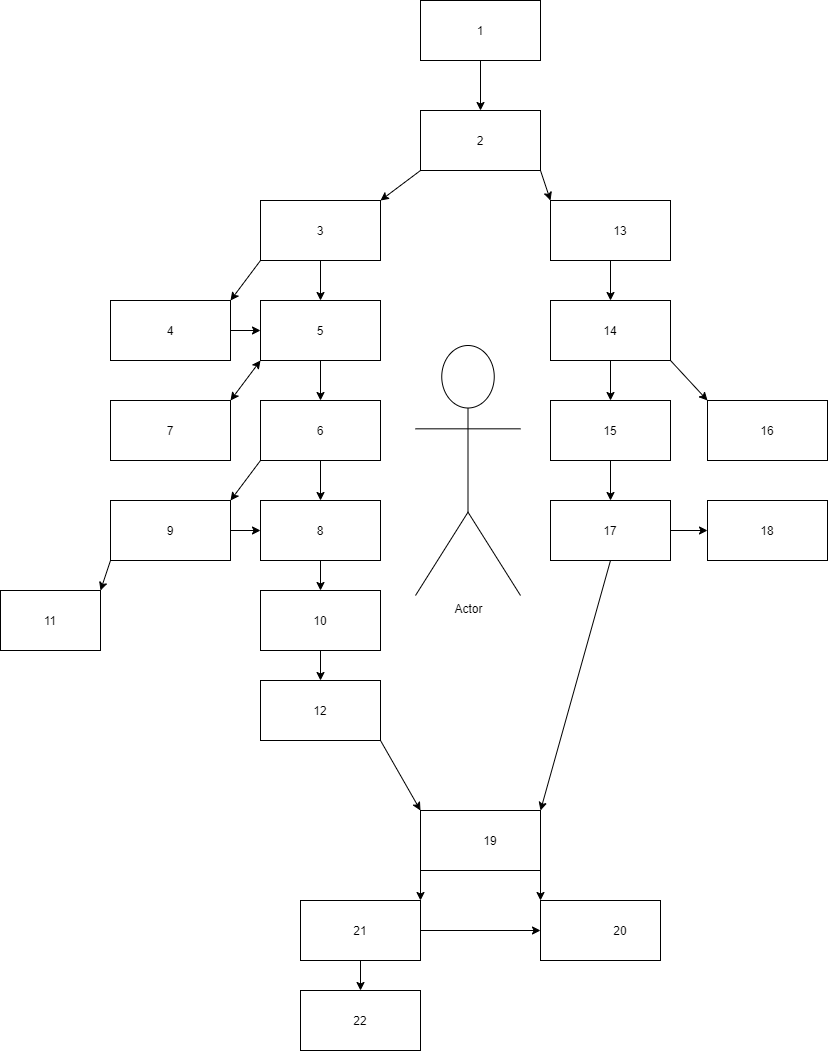

The diagram above was exported from draw.io. Its source (the exported page's mxGraphModel, read from the mxfile embedded in the PNG):
<mxGraphModel dx="512" dy="579" grid="1" gridSize="10" guides="1" tooltips="1" connect="1" arrows="1" fold="1" page="1" pageScale="1" pageWidth="827" pageHeight="1169" math="0" shadow="0">
  <root>
    <mxCell id="WIyWlLk6GJQsqaUBKTNV-0" />
    <mxCell id="WIyWlLk6GJQsqaUBKTNV-1" parent="WIyWlLk6GJQsqaUBKTNV-0" />
    <mxCell id="rVrIoQW1rkuA-yge87CD-0" value="" style="rounded=0;whiteSpace=wrap;html=1;" parent="WIyWlLk6GJQsqaUBKTNV-1" vertex="1">
      <mxGeometry x="420" y="150" width="120" height="60" as="geometry" />
    </mxCell>
    <mxCell id="rVrIoQW1rkuA-yge87CD-1" value="" style="rounded=0;whiteSpace=wrap;html=1;" parent="WIyWlLk6GJQsqaUBKTNV-1" vertex="1">
      <mxGeometry x="420" y="40" width="120" height="60" as="geometry" />
    </mxCell>
    <mxCell id="rVrIoQW1rkuA-yge87CD-2" value="" style="rounded=0;whiteSpace=wrap;html=1;" parent="WIyWlLk6GJQsqaUBKTNV-1" vertex="1">
      <mxGeometry x="260" y="240" width="120" height="60" as="geometry" />
    </mxCell>
    <mxCell id="rVrIoQW1rkuA-yge87CD-3" value="" style="rounded=0;whiteSpace=wrap;html=1;" parent="WIyWlLk6GJQsqaUBKTNV-1" vertex="1">
      <mxGeometry x="550" y="240" width="120" height="60" as="geometry" />
    </mxCell>
    <mxCell id="rVrIoQW1rkuA-yge87CD-4" value="" style="rounded=0;whiteSpace=wrap;html=1;" parent="WIyWlLk6GJQsqaUBKTNV-1" vertex="1">
      <mxGeometry x="110" y="340" width="120" height="60" as="geometry" />
    </mxCell>
    <mxCell id="rVrIoQW1rkuA-yge87CD-5" value="" style="endArrow=classic;html=1;rounded=0;exitX=0.5;exitY=1;exitDx=0;exitDy=0;entryX=0.5;entryY=0;entryDx=0;entryDy=0;" parent="WIyWlLk6GJQsqaUBKTNV-1" source="rVrIoQW1rkuA-yge87CD-1" target="rVrIoQW1rkuA-yge87CD-0" edge="1">
      <mxGeometry width="50" height="50" relative="1" as="geometry">
        <mxPoint x="390" y="330" as="sourcePoint" />
        <mxPoint x="440" y="280" as="targetPoint" />
      </mxGeometry>
    </mxCell>
    <mxCell id="rVrIoQW1rkuA-yge87CD-6" value="" style="endArrow=classic;html=1;rounded=0;entryX=1;entryY=0;entryDx=0;entryDy=0;exitX=0;exitY=1;exitDx=0;exitDy=0;" parent="WIyWlLk6GJQsqaUBKTNV-1" source="rVrIoQW1rkuA-yge87CD-0" target="rVrIoQW1rkuA-yge87CD-2" edge="1">
      <mxGeometry width="50" height="50" relative="1" as="geometry">
        <mxPoint x="460" y="330" as="sourcePoint" />
        <mxPoint x="510" y="280" as="targetPoint" />
      </mxGeometry>
    </mxCell>
    <mxCell id="rVrIoQW1rkuA-yge87CD-7" value="" style="endArrow=classic;html=1;rounded=0;entryX=0;entryY=0;entryDx=0;entryDy=0;exitX=1;exitY=1;exitDx=0;exitDy=0;" parent="WIyWlLk6GJQsqaUBKTNV-1" source="rVrIoQW1rkuA-yge87CD-0" target="rVrIoQW1rkuA-yge87CD-3" edge="1">
      <mxGeometry width="50" height="50" relative="1" as="geometry">
        <mxPoint x="460" y="330" as="sourcePoint" />
        <mxPoint x="510" y="280" as="targetPoint" />
      </mxGeometry>
    </mxCell>
    <mxCell id="rVrIoQW1rkuA-yge87CD-9" value="1" style="text;html=1;strokeColor=none;fillColor=none;align=center;verticalAlign=middle;whiteSpace=wrap;rounded=0;" parent="WIyWlLk6GJQsqaUBKTNV-1" vertex="1">
      <mxGeometry x="450" y="55" width="60" height="30" as="geometry" />
    </mxCell>
    <mxCell id="rVrIoQW1rkuA-yge87CD-10" value="2" style="text;html=1;strokeColor=none;fillColor=none;align=center;verticalAlign=middle;whiteSpace=wrap;rounded=0;" parent="WIyWlLk6GJQsqaUBKTNV-1" vertex="1">
      <mxGeometry x="450" y="165" width="60" height="30" as="geometry" />
    </mxCell>
    <mxCell id="rVrIoQW1rkuA-yge87CD-11" value="3" style="text;html=1;strokeColor=none;fillColor=none;align=center;verticalAlign=middle;whiteSpace=wrap;rounded=0;" parent="WIyWlLk6GJQsqaUBKTNV-1" vertex="1">
      <mxGeometry x="290" y="255" width="60" height="30" as="geometry" />
    </mxCell>
    <mxCell id="rVrIoQW1rkuA-yge87CD-13" value="13" style="text;html=1;strokeColor=none;fillColor=none;align=center;verticalAlign=middle;whiteSpace=wrap;rounded=0;" parent="WIyWlLk6GJQsqaUBKTNV-1" vertex="1">
      <mxGeometry x="590" y="255" width="60" height="30" as="geometry" />
    </mxCell>
    <mxCell id="rVrIoQW1rkuA-yge87CD-14" value="" style="rounded=0;whiteSpace=wrap;html=1;" parent="WIyWlLk6GJQsqaUBKTNV-1" vertex="1">
      <mxGeometry x="260" y="340" width="120" height="60" as="geometry" />
    </mxCell>
    <mxCell id="rVrIoQW1rkuA-yge87CD-15" value="" style="endArrow=classic;html=1;rounded=0;entryX=0.5;entryY=0;entryDx=0;entryDy=0;exitX=0.5;exitY=1;exitDx=0;exitDy=0;" parent="WIyWlLk6GJQsqaUBKTNV-1" source="rVrIoQW1rkuA-yge87CD-2" target="rVrIoQW1rkuA-yge87CD-14" edge="1">
      <mxGeometry width="50" height="50" relative="1" as="geometry">
        <mxPoint x="390" y="540" as="sourcePoint" />
        <mxPoint x="440" y="490" as="targetPoint" />
      </mxGeometry>
    </mxCell>
    <mxCell id="rVrIoQW1rkuA-yge87CD-16" value="" style="endArrow=classic;html=1;rounded=0;entryX=1;entryY=0;entryDx=0;entryDy=0;exitX=0;exitY=1;exitDx=0;exitDy=0;" parent="WIyWlLk6GJQsqaUBKTNV-1" source="rVrIoQW1rkuA-yge87CD-2" target="rVrIoQW1rkuA-yge87CD-4" edge="1">
      <mxGeometry width="50" height="50" relative="1" as="geometry">
        <mxPoint x="390" y="540" as="sourcePoint" />
        <mxPoint x="440" y="490" as="targetPoint" />
      </mxGeometry>
    </mxCell>
    <mxCell id="rVrIoQW1rkuA-yge87CD-17" value="" style="rounded=0;whiteSpace=wrap;html=1;" parent="WIyWlLk6GJQsqaUBKTNV-1" vertex="1">
      <mxGeometry x="110" y="440" width="120" height="60" as="geometry" />
    </mxCell>
    <mxCell id="rVrIoQW1rkuA-yge87CD-18" value="" style="rounded=0;whiteSpace=wrap;html=1;" parent="WIyWlLk6GJQsqaUBKTNV-1" vertex="1">
      <mxGeometry x="260" y="440" width="120" height="60" as="geometry" />
    </mxCell>
    <mxCell id="rVrIoQW1rkuA-yge87CD-19" value="4" style="text;html=1;strokeColor=none;fillColor=none;align=center;verticalAlign=middle;whiteSpace=wrap;rounded=0;" parent="WIyWlLk6GJQsqaUBKTNV-1" vertex="1">
      <mxGeometry x="140" y="355" width="60" height="30" as="geometry" />
    </mxCell>
    <mxCell id="rVrIoQW1rkuA-yge87CD-20" value="5" style="text;html=1;strokeColor=none;fillColor=none;align=center;verticalAlign=middle;whiteSpace=wrap;rounded=0;" parent="WIyWlLk6GJQsqaUBKTNV-1" vertex="1">
      <mxGeometry x="290" y="355" width="60" height="30" as="geometry" />
    </mxCell>
    <mxCell id="rVrIoQW1rkuA-yge87CD-21" value="" style="endArrow=classic;html=1;rounded=0;exitX=1;exitY=0.5;exitDx=0;exitDy=0;entryX=0;entryY=0.5;entryDx=0;entryDy=0;" parent="WIyWlLk6GJQsqaUBKTNV-1" source="rVrIoQW1rkuA-yge87CD-4" target="rVrIoQW1rkuA-yge87CD-14" edge="1">
      <mxGeometry width="50" height="50" relative="1" as="geometry">
        <mxPoint x="390" y="540" as="sourcePoint" />
        <mxPoint x="440" y="490" as="targetPoint" />
      </mxGeometry>
    </mxCell>
    <mxCell id="rVrIoQW1rkuA-yge87CD-22" value="" style="endArrow=classic;html=1;rounded=0;exitX=0.5;exitY=1;exitDx=0;exitDy=0;entryX=0.5;entryY=0;entryDx=0;entryDy=0;" parent="WIyWlLk6GJQsqaUBKTNV-1" source="rVrIoQW1rkuA-yge87CD-14" target="rVrIoQW1rkuA-yge87CD-18" edge="1">
      <mxGeometry width="50" height="50" relative="1" as="geometry">
        <mxPoint x="390" y="540" as="sourcePoint" />
        <mxPoint x="440" y="490" as="targetPoint" />
      </mxGeometry>
    </mxCell>
    <mxCell id="rVrIoQW1rkuA-yge87CD-23" value="" style="rounded=0;whiteSpace=wrap;html=1;" parent="WIyWlLk6GJQsqaUBKTNV-1" vertex="1">
      <mxGeometry x="260" y="540" width="120" height="60" as="geometry" />
    </mxCell>
    <mxCell id="rVrIoQW1rkuA-yge87CD-24" value="" style="endArrow=classic;html=1;rounded=0;exitX=0.5;exitY=1;exitDx=0;exitDy=0;entryX=0.5;entryY=0;entryDx=0;entryDy=0;" parent="WIyWlLk6GJQsqaUBKTNV-1" source="rVrIoQW1rkuA-yge87CD-18" target="rVrIoQW1rkuA-yge87CD-23" edge="1">
      <mxGeometry width="50" height="50" relative="1" as="geometry">
        <mxPoint x="390" y="540" as="sourcePoint" />
        <mxPoint x="440" y="490" as="targetPoint" />
      </mxGeometry>
    </mxCell>
    <mxCell id="rVrIoQW1rkuA-yge87CD-25" value="6" style="text;html=1;strokeColor=none;fillColor=none;align=center;verticalAlign=middle;whiteSpace=wrap;rounded=0;" parent="WIyWlLk6GJQsqaUBKTNV-1" vertex="1">
      <mxGeometry x="290" y="455" width="60" height="30" as="geometry" />
    </mxCell>
    <mxCell id="rVrIoQW1rkuA-yge87CD-27" value="" style="endArrow=classic;startArrow=classic;html=1;rounded=0;entryX=0;entryY=1;entryDx=0;entryDy=0;exitX=1;exitY=0;exitDx=0;exitDy=0;" parent="WIyWlLk6GJQsqaUBKTNV-1" source="rVrIoQW1rkuA-yge87CD-17" target="rVrIoQW1rkuA-yge87CD-14" edge="1">
      <mxGeometry width="50" height="50" relative="1" as="geometry">
        <mxPoint x="390" y="540" as="sourcePoint" />
        <mxPoint x="440" y="490" as="targetPoint" />
      </mxGeometry>
    </mxCell>
    <mxCell id="rVrIoQW1rkuA-yge87CD-30" value="7" style="text;html=1;strokeColor=none;fillColor=none;align=center;verticalAlign=middle;whiteSpace=wrap;rounded=0;" parent="WIyWlLk6GJQsqaUBKTNV-1" vertex="1">
      <mxGeometry x="140" y="455" width="60" height="30" as="geometry" />
    </mxCell>
    <mxCell id="rVrIoQW1rkuA-yge87CD-31" value="" style="rounded=0;whiteSpace=wrap;html=1;" parent="WIyWlLk6GJQsqaUBKTNV-1" vertex="1">
      <mxGeometry x="110" y="540" width="120" height="60" as="geometry" />
    </mxCell>
    <mxCell id="rVrIoQW1rkuA-yge87CD-32" value="8" style="text;html=1;strokeColor=none;fillColor=none;align=center;verticalAlign=middle;whiteSpace=wrap;rounded=0;" parent="WIyWlLk6GJQsqaUBKTNV-1" vertex="1">
      <mxGeometry x="290" y="555" width="60" height="30" as="geometry" />
    </mxCell>
    <mxCell id="rVrIoQW1rkuA-yge87CD-33" value="9" style="text;html=1;strokeColor=none;fillColor=none;align=center;verticalAlign=middle;whiteSpace=wrap;rounded=0;" parent="WIyWlLk6GJQsqaUBKTNV-1" vertex="1">
      <mxGeometry x="140" y="555" width="60" height="30" as="geometry" />
    </mxCell>
    <mxCell id="rVrIoQW1rkuA-yge87CD-34" value="" style="endArrow=classic;html=1;rounded=0;exitX=0;exitY=1;exitDx=0;exitDy=0;entryX=1;entryY=0;entryDx=0;entryDy=0;" parent="WIyWlLk6GJQsqaUBKTNV-1" source="rVrIoQW1rkuA-yge87CD-18" target="rVrIoQW1rkuA-yge87CD-31" edge="1">
      <mxGeometry width="50" height="50" relative="1" as="geometry">
        <mxPoint x="390" y="540" as="sourcePoint" />
        <mxPoint x="440" y="490" as="targetPoint" />
      </mxGeometry>
    </mxCell>
    <mxCell id="rVrIoQW1rkuA-yge87CD-35" value="" style="endArrow=classic;html=1;rounded=0;exitX=1;exitY=0.5;exitDx=0;exitDy=0;entryX=0;entryY=0.5;entryDx=0;entryDy=0;" parent="WIyWlLk6GJQsqaUBKTNV-1" source="rVrIoQW1rkuA-yge87CD-31" target="rVrIoQW1rkuA-yge87CD-23" edge="1">
      <mxGeometry width="50" height="50" relative="1" as="geometry">
        <mxPoint x="390" y="540" as="sourcePoint" />
        <mxPoint x="440" y="490" as="targetPoint" />
      </mxGeometry>
    </mxCell>
    <mxCell id="rVrIoQW1rkuA-yge87CD-36" value="" style="rounded=0;whiteSpace=wrap;html=1;" parent="WIyWlLk6GJQsqaUBKTNV-1" vertex="1">
      <mxGeometry x="260" y="630" width="120" height="60" as="geometry" />
    </mxCell>
    <mxCell id="rVrIoQW1rkuA-yge87CD-37" value="" style="endArrow=classic;html=1;rounded=0;exitX=0.5;exitY=1;exitDx=0;exitDy=0;entryX=0.5;entryY=0;entryDx=0;entryDy=0;" parent="WIyWlLk6GJQsqaUBKTNV-1" source="rVrIoQW1rkuA-yge87CD-23" target="rVrIoQW1rkuA-yge87CD-36" edge="1">
      <mxGeometry width="50" height="50" relative="1" as="geometry">
        <mxPoint x="390" y="540" as="sourcePoint" />
        <mxPoint x="440" y="490" as="targetPoint" />
      </mxGeometry>
    </mxCell>
    <mxCell id="rVrIoQW1rkuA-yge87CD-38" value="10" style="text;html=1;strokeColor=none;fillColor=none;align=center;verticalAlign=middle;whiteSpace=wrap;rounded=0;" parent="WIyWlLk6GJQsqaUBKTNV-1" vertex="1">
      <mxGeometry x="290" y="645" width="60" height="30" as="geometry" />
    </mxCell>
    <mxCell id="rVrIoQW1rkuA-yge87CD-39" value="" style="rounded=0;whiteSpace=wrap;html=1;" parent="WIyWlLk6GJQsqaUBKTNV-1" vertex="1">
      <mxGeometry y="630" width="100" height="60" as="geometry" />
    </mxCell>
    <mxCell id="rVrIoQW1rkuA-yge87CD-40" value="" style="endArrow=classic;html=1;rounded=0;exitX=0;exitY=1;exitDx=0;exitDy=0;entryX=1;entryY=0;entryDx=0;entryDy=0;" parent="WIyWlLk6GJQsqaUBKTNV-1" source="rVrIoQW1rkuA-yge87CD-31" target="rVrIoQW1rkuA-yge87CD-39" edge="1">
      <mxGeometry width="50" height="50" relative="1" as="geometry">
        <mxPoint x="390" y="540" as="sourcePoint" />
        <mxPoint x="440" y="490" as="targetPoint" />
      </mxGeometry>
    </mxCell>
    <mxCell id="rVrIoQW1rkuA-yge87CD-41" value="11" style="text;html=1;strokeColor=none;fillColor=none;align=center;verticalAlign=middle;whiteSpace=wrap;rounded=0;" parent="WIyWlLk6GJQsqaUBKTNV-1" vertex="1">
      <mxGeometry x="20" y="645" width="60" height="30" as="geometry" />
    </mxCell>
    <mxCell id="rVrIoQW1rkuA-yge87CD-42" value="" style="endArrow=classic;html=1;rounded=0;exitX=0.5;exitY=1;exitDx=0;exitDy=0;" parent="WIyWlLk6GJQsqaUBKTNV-1" source="rVrIoQW1rkuA-yge87CD-36" target="rVrIoQW1rkuA-yge87CD-43" edge="1">
      <mxGeometry width="50" height="50" relative="1" as="geometry">
        <mxPoint x="390" y="540" as="sourcePoint" />
        <mxPoint x="320" y="730" as="targetPoint" />
      </mxGeometry>
    </mxCell>
    <mxCell id="rVrIoQW1rkuA-yge87CD-43" value="" style="rounded=0;whiteSpace=wrap;html=1;" parent="WIyWlLk6GJQsqaUBKTNV-1" vertex="1">
      <mxGeometry x="260" y="720" width="120" height="60" as="geometry" />
    </mxCell>
    <mxCell id="rVrIoQW1rkuA-yge87CD-44" value="12" style="text;html=1;strokeColor=none;fillColor=none;align=center;verticalAlign=middle;whiteSpace=wrap;rounded=0;" parent="WIyWlLk6GJQsqaUBKTNV-1" vertex="1">
      <mxGeometry x="290" y="735" width="60" height="30" as="geometry" />
    </mxCell>
    <mxCell id="rVrIoQW1rkuA-yge87CD-45" value="" style="rounded=0;whiteSpace=wrap;html=1;" parent="WIyWlLk6GJQsqaUBKTNV-1" vertex="1">
      <mxGeometry x="420" y="850" width="120" height="60" as="geometry" />
    </mxCell>
    <mxCell id="rVrIoQW1rkuA-yge87CD-46" value="" style="endArrow=classic;html=1;rounded=0;exitX=1;exitY=1;exitDx=0;exitDy=0;entryX=0;entryY=0;entryDx=0;entryDy=0;" parent="WIyWlLk6GJQsqaUBKTNV-1" source="rVrIoQW1rkuA-yge87CD-43" target="rVrIoQW1rkuA-yge87CD-45" edge="1">
      <mxGeometry width="50" height="50" relative="1" as="geometry">
        <mxPoint x="70" y="530" as="sourcePoint" />
        <mxPoint x="120" y="480" as="targetPoint" />
      </mxGeometry>
    </mxCell>
    <mxCell id="rVrIoQW1rkuA-yge87CD-47" value="19" style="text;html=1;strokeColor=none;fillColor=none;align=center;verticalAlign=middle;whiteSpace=wrap;rounded=0;" parent="WIyWlLk6GJQsqaUBKTNV-1" vertex="1">
      <mxGeometry x="460" y="865" width="60" height="30" as="geometry" />
    </mxCell>
    <mxCell id="rVrIoQW1rkuA-yge87CD-49" value="" style="rounded=0;whiteSpace=wrap;html=1;" parent="WIyWlLk6GJQsqaUBKTNV-1" vertex="1">
      <mxGeometry x="540" y="940" width="120" height="60" as="geometry" />
    </mxCell>
    <mxCell id="rVrIoQW1rkuA-yge87CD-51" value="" style="rounded=0;whiteSpace=wrap;html=1;" parent="WIyWlLk6GJQsqaUBKTNV-1" vertex="1">
      <mxGeometry x="300" y="940" width="120" height="60" as="geometry" />
    </mxCell>
    <mxCell id="rVrIoQW1rkuA-yge87CD-52" value="" style="endArrow=classic;html=1;rounded=0;exitX=0;exitY=1;exitDx=0;exitDy=0;entryX=1;entryY=0;entryDx=0;entryDy=0;" parent="WIyWlLk6GJQsqaUBKTNV-1" source="rVrIoQW1rkuA-yge87CD-45" target="rVrIoQW1rkuA-yge87CD-51" edge="1">
      <mxGeometry width="50" height="50" relative="1" as="geometry">
        <mxPoint x="600" y="670" as="sourcePoint" />
        <mxPoint x="650" y="620" as="targetPoint" />
      </mxGeometry>
    </mxCell>
    <mxCell id="rVrIoQW1rkuA-yge87CD-53" value="" style="endArrow=classic;html=1;rounded=0;exitX=1;exitY=1;exitDx=0;exitDy=0;entryX=0;entryY=0;entryDx=0;entryDy=0;" parent="WIyWlLk6GJQsqaUBKTNV-1" source="rVrIoQW1rkuA-yge87CD-45" target="rVrIoQW1rkuA-yge87CD-49" edge="1">
      <mxGeometry width="50" height="50" relative="1" as="geometry">
        <mxPoint x="600" y="670" as="sourcePoint" />
        <mxPoint x="650" y="620" as="targetPoint" />
      </mxGeometry>
    </mxCell>
    <mxCell id="rVrIoQW1rkuA-yge87CD-54" value="20" style="text;html=1;strokeColor=none;fillColor=none;align=center;verticalAlign=middle;whiteSpace=wrap;rounded=0;" parent="WIyWlLk6GJQsqaUBKTNV-1" vertex="1">
      <mxGeometry x="590" y="955" width="60" height="30" as="geometry" />
    </mxCell>
    <mxCell id="rVrIoQW1rkuA-yge87CD-55" value="21" style="text;html=1;strokeColor=none;fillColor=none;align=center;verticalAlign=middle;whiteSpace=wrap;rounded=0;" parent="WIyWlLk6GJQsqaUBKTNV-1" vertex="1">
      <mxGeometry x="330" y="955" width="60" height="30" as="geometry" />
    </mxCell>
    <mxCell id="rVrIoQW1rkuA-yge87CD-56" value="" style="endArrow=classic;html=1;rounded=0;exitX=1;exitY=0.5;exitDx=0;exitDy=0;entryX=0;entryY=0.5;entryDx=0;entryDy=0;" parent="WIyWlLk6GJQsqaUBKTNV-1" source="rVrIoQW1rkuA-yge87CD-51" target="rVrIoQW1rkuA-yge87CD-49" edge="1">
      <mxGeometry width="50" height="50" relative="1" as="geometry">
        <mxPoint x="600" y="670" as="sourcePoint" />
        <mxPoint x="650" y="620" as="targetPoint" />
      </mxGeometry>
    </mxCell>
    <mxCell id="rVrIoQW1rkuA-yge87CD-57" value="" style="rounded=0;whiteSpace=wrap;html=1;" parent="WIyWlLk6GJQsqaUBKTNV-1" vertex="1">
      <mxGeometry x="300" y="1030" width="120" height="60" as="geometry" />
    </mxCell>
    <mxCell id="rVrIoQW1rkuA-yge87CD-58" value="22" style="text;html=1;strokeColor=none;fillColor=none;align=center;verticalAlign=middle;whiteSpace=wrap;rounded=0;" parent="WIyWlLk6GJQsqaUBKTNV-1" vertex="1">
      <mxGeometry x="330" y="1045" width="60" height="30" as="geometry" />
    </mxCell>
    <mxCell id="rVrIoQW1rkuA-yge87CD-59" value="" style="endArrow=classic;html=1;rounded=0;exitX=0.5;exitY=1;exitDx=0;exitDy=0;entryX=0.5;entryY=0;entryDx=0;entryDy=0;" parent="WIyWlLk6GJQsqaUBKTNV-1" source="rVrIoQW1rkuA-yge87CD-51" target="rVrIoQW1rkuA-yge87CD-57" edge="1">
      <mxGeometry width="50" height="50" relative="1" as="geometry">
        <mxPoint x="600" y="710" as="sourcePoint" />
        <mxPoint x="650" y="660" as="targetPoint" />
      </mxGeometry>
    </mxCell>
    <mxCell id="rVrIoQW1rkuA-yge87CD-61" value="" style="rounded=0;whiteSpace=wrap;html=1;" parent="WIyWlLk6GJQsqaUBKTNV-1" vertex="1">
      <mxGeometry x="550" y="340" width="120" height="60" as="geometry" />
    </mxCell>
    <mxCell id="rVrIoQW1rkuA-yge87CD-62" value="" style="rounded=0;whiteSpace=wrap;html=1;" parent="WIyWlLk6GJQsqaUBKTNV-1" vertex="1">
      <mxGeometry x="550" y="440" width="120" height="60" as="geometry" />
    </mxCell>
    <mxCell id="rVrIoQW1rkuA-yge87CD-63" value="" style="rounded=0;whiteSpace=wrap;html=1;" parent="WIyWlLk6GJQsqaUBKTNV-1" vertex="1">
      <mxGeometry x="707" y="440" width="120" height="60" as="geometry" />
    </mxCell>
    <mxCell id="rVrIoQW1rkuA-yge87CD-64" value="" style="rounded=0;whiteSpace=wrap;html=1;" parent="WIyWlLk6GJQsqaUBKTNV-1" vertex="1">
      <mxGeometry x="550" y="540" width="120" height="60" as="geometry" />
    </mxCell>
    <mxCell id="rVrIoQW1rkuA-yge87CD-65" value="14" style="text;html=1;strokeColor=none;fillColor=none;align=center;verticalAlign=middle;whiteSpace=wrap;rounded=0;" parent="WIyWlLk6GJQsqaUBKTNV-1" vertex="1">
      <mxGeometry x="580" y="355" width="60" height="30" as="geometry" />
    </mxCell>
    <mxCell id="rVrIoQW1rkuA-yge87CD-66" value="15" style="text;html=1;strokeColor=none;fillColor=none;align=center;verticalAlign=middle;whiteSpace=wrap;rounded=0;" parent="WIyWlLk6GJQsqaUBKTNV-1" vertex="1">
      <mxGeometry x="580" y="455" width="60" height="30" as="geometry" />
    </mxCell>
    <mxCell id="rVrIoQW1rkuA-yge87CD-67" value="16" style="text;html=1;strokeColor=none;fillColor=none;align=center;verticalAlign=middle;whiteSpace=wrap;rounded=0;" parent="WIyWlLk6GJQsqaUBKTNV-1" vertex="1">
      <mxGeometry x="737" y="455" width="60" height="30" as="geometry" />
    </mxCell>
    <mxCell id="rVrIoQW1rkuA-yge87CD-68" value="17" style="text;html=1;strokeColor=none;fillColor=none;align=center;verticalAlign=middle;whiteSpace=wrap;rounded=0;" parent="WIyWlLk6GJQsqaUBKTNV-1" vertex="1">
      <mxGeometry x="580" y="555" width="60" height="30" as="geometry" />
    </mxCell>
    <mxCell id="rVrIoQW1rkuA-yge87CD-69" value="" style="rounded=0;whiteSpace=wrap;html=1;" parent="WIyWlLk6GJQsqaUBKTNV-1" vertex="1">
      <mxGeometry x="707" y="540" width="120" height="60" as="geometry" />
    </mxCell>
    <mxCell id="rVrIoQW1rkuA-yge87CD-70" value="" style="endArrow=classic;html=1;rounded=0;exitX=0.5;exitY=1;exitDx=0;exitDy=0;entryX=1;entryY=0;entryDx=0;entryDy=0;" parent="WIyWlLk6GJQsqaUBKTNV-1" source="rVrIoQW1rkuA-yge87CD-64" target="rVrIoQW1rkuA-yge87CD-45" edge="1">
      <mxGeometry width="50" height="50" relative="1" as="geometry">
        <mxPoint x="530" y="570" as="sourcePoint" />
        <mxPoint x="580" y="520" as="targetPoint" />
      </mxGeometry>
    </mxCell>
    <mxCell id="rVrIoQW1rkuA-yge87CD-71" value="18" style="text;html=1;strokeColor=none;fillColor=none;align=center;verticalAlign=middle;whiteSpace=wrap;rounded=0;" parent="WIyWlLk6GJQsqaUBKTNV-1" vertex="1">
      <mxGeometry x="737" y="555" width="60" height="30" as="geometry" />
    </mxCell>
    <mxCell id="rVrIoQW1rkuA-yge87CD-72" value="" style="endArrow=classic;html=1;rounded=0;exitX=0.5;exitY=1;exitDx=0;exitDy=0;entryX=0.5;entryY=0;entryDx=0;entryDy=0;" parent="WIyWlLk6GJQsqaUBKTNV-1" source="rVrIoQW1rkuA-yge87CD-3" target="rVrIoQW1rkuA-yge87CD-61" edge="1">
      <mxGeometry width="50" height="50" relative="1" as="geometry">
        <mxPoint x="530" y="660" as="sourcePoint" />
        <mxPoint x="580" y="610" as="targetPoint" />
      </mxGeometry>
    </mxCell>
    <mxCell id="rVrIoQW1rkuA-yge87CD-73" value="" style="endArrow=classic;html=1;rounded=0;exitX=0.5;exitY=1;exitDx=0;exitDy=0;entryX=0.5;entryY=0;entryDx=0;entryDy=0;" parent="WIyWlLk6GJQsqaUBKTNV-1" source="rVrIoQW1rkuA-yge87CD-61" target="rVrIoQW1rkuA-yge87CD-62" edge="1">
      <mxGeometry width="50" height="50" relative="1" as="geometry">
        <mxPoint x="530" y="660" as="sourcePoint" />
        <mxPoint x="580" y="610" as="targetPoint" />
      </mxGeometry>
    </mxCell>
    <mxCell id="rVrIoQW1rkuA-yge87CD-74" value="" style="endArrow=classic;html=1;rounded=0;exitX=0.5;exitY=1;exitDx=0;exitDy=0;entryX=0.5;entryY=0;entryDx=0;entryDy=0;" parent="WIyWlLk6GJQsqaUBKTNV-1" source="rVrIoQW1rkuA-yge87CD-62" target="rVrIoQW1rkuA-yge87CD-64" edge="1">
      <mxGeometry width="50" height="50" relative="1" as="geometry">
        <mxPoint x="530" y="660" as="sourcePoint" />
        <mxPoint x="580" y="610" as="targetPoint" />
      </mxGeometry>
    </mxCell>
    <mxCell id="rVrIoQW1rkuA-yge87CD-75" value="" style="endArrow=classic;html=1;rounded=0;exitX=1;exitY=1;exitDx=0;exitDy=0;entryX=0;entryY=0;entryDx=0;entryDy=0;" parent="WIyWlLk6GJQsqaUBKTNV-1" source="rVrIoQW1rkuA-yge87CD-61" target="rVrIoQW1rkuA-yge87CD-63" edge="1">
      <mxGeometry width="50" height="50" relative="1" as="geometry">
        <mxPoint x="530" y="660" as="sourcePoint" />
        <mxPoint x="580" y="610" as="targetPoint" />
      </mxGeometry>
    </mxCell>
    <mxCell id="rVrIoQW1rkuA-yge87CD-76" value="" style="endArrow=classic;html=1;rounded=0;exitX=1;exitY=0.5;exitDx=0;exitDy=0;entryX=0;entryY=0.5;entryDx=0;entryDy=0;" parent="WIyWlLk6GJQsqaUBKTNV-1" source="rVrIoQW1rkuA-yge87CD-64" target="rVrIoQW1rkuA-yge87CD-69" edge="1">
      <mxGeometry width="50" height="50" relative="1" as="geometry">
        <mxPoint x="530" y="660" as="sourcePoint" />
        <mxPoint x="580" y="610" as="targetPoint" />
      </mxGeometry>
    </mxCell>
    <mxCell id="rVrIoQW1rkuA-yge87CD-77" value="Actor" style="shape=umlActor;verticalLabelPosition=bottom;verticalAlign=top;html=1;outlineConnect=0;" parent="WIyWlLk6GJQsqaUBKTNV-1" vertex="1">
      <mxGeometry x="415" y="385" width="105" height="250" as="geometry" />
    </mxCell>
  </root>
</mxGraphModel>